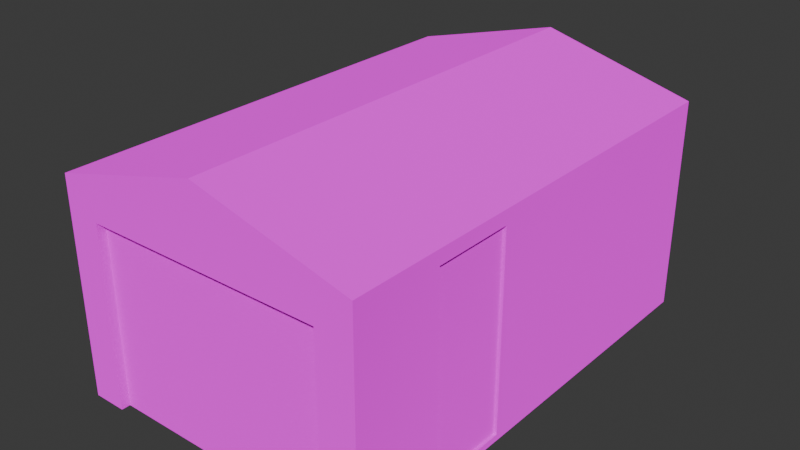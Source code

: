 # Source: garage.blend  (saved by Blender 4.3.34; exported with 4.5.12 LTS)
import bpy
from mathutils import Matrix  # noqa: F401  (used for matrix-valued properties, if any)

bpy.ops.wm.read_factory_settings(use_empty=True)
scene = bpy.context.scene
scene.name = 'Scene'

# ---- collections
col_collection = bpy.data.collections.new('Collection'); scene.collection.children.link(col_collection)

# ---- images (referenced by path relative to the original .blend; pixels are not part of the script)
import os
ASSET_DIR = os.environ.get("B2B_ASSET_DIR", "")  # directory of the original .blend (textures are referenced by path, not embedded)
HERE = os.path.dirname(os.path.abspath(__file__))  # packed textures are extracted next to this script under _unpacked/

def load_image(name, relpath, width, height, colorspace="sRGB"):
    """Load a texture the original file referenced (path relative to the .blend, or extracted next to this script)."""
    p = next((c for c in (os.path.join(HERE, relpath), os.path.join(ASSET_DIR, relpath)) if relpath and os.path.exists(c)), "")
    if p:
        img = bpy.data.images.load(p, check_existing=True)
        img.name = name
    else:  # same state as the original file: an image datablock whose file is absent (Cycles renders it pink)
        img = bpy.data.images.new(name, width, height)
        img.source = "FILE"
        img.filepath = "//" + (relpath or name)
    img.colorspace_settings.name = colorspace
    return img
img_garage_png_001 = load_image('garage.png.001', 'garage.png', 1024, 1024, 'sRGB')

# ---- materials (node trees are filled in below, after node groups)
mat_material = bpy.data.materials.new('Material')
mat_material.alpha_threshold = 0.0
mat_material.roughness = 0.5
mat_material.line_color = (0.0, 0.0, 0.0, 1.0)

# ---- material node trees
mat_material.use_nodes = True; mat_material.node_tree.nodes.clear()
_N = mat_material.node_tree.nodes; _L = mat_material.node_tree.links
n0 = _N.new('ShaderNodeOutputMaterial'); n0.name = 'Material Output'; n0.location = (300, 300)
n1 = _N.new('ShaderNodeBsdfDiffuse'); n1.name = 'Diffuse BSDF'; n1.location = (10, 300)
n1.inputs[1].default_value = 0.5
n2 = _N.new('ShaderNodeTexImage'); n2.name = 'Image Texture'; n2.location = (-280, 278)
n2.image = img_garage_png_001
n2.interpolation = 'Closest'
_L.new(n1.outputs[0], n0.inputs[0])
_L.new(n2.outputs[0], n1.inputs[0])
n0.is_active_output = True

# ---- world
world_world = bpy.data.worlds.new('World'); scene.world = world_world
world_world.use_nodes = True; world_world.node_tree.nodes.clear()
_N = world_world.node_tree.nodes; _L = world_world.node_tree.links
n0 = _N.new('ShaderNodeOutputWorld'); n0.name = 'World Output'; n0.location = (300, 300)
n1 = _N.new('ShaderNodeBackground'); n1.name = 'Background'; n1.location = (10, 300)
n1.inputs[0].default_value = (0.05088, 0.05088, 0.05088, 1.0)
_L.new(n1.outputs[0], n0.inputs[0])
n0.is_active_output = True
world_world.color = (0.05088, 0.05088, 0.05088)
world_world.sun_shadow_jitter_overblur = 0.0

# ---- meshes
me_cube = bpy.data.meshes.new('Cube')
me_cube.from_pydata([(1.0, 1.508, 1.4), (1.0, 1.508, 0.0), (1.0, -1.508, 1.4), (1.0, -1.508, 0.0), (-1.0, 1.508, 1.4), (-1.0, 1.508, 0.0), (-1.0, -1.508, 1.4), (-1.0, -1.508, 0.0), (0.0, 1.508, 0.0), (0.0, -1.508, 1.663), (0.0, 1.508, 1.663), (-1.0, 0.93, 0.0), (1.0, 0.93, 1.4), (-1.0, 0.93, 1.4), (1.0, 0.93, 0.0), (0.0, 0.93, 1.663), (1.0, 1.508, 1.337), (-1.0, -1.508, 1.337), (1.0, -1.508, 1.337), (-1.0, 1.508, 1.337), (0.0, 1.508, 1.588), (0.0, -1.508, 1.588), (1.0, 0.93, 1.337), (-1.0, 0.93, 1.337), (1.0, 1.508, 1.264), (1.0, -1.508, 1.264), (-1.0, 1.508, 1.264), (0.0, 1.508, 1.264), (0.0, -1.508, 1.264), (1.0, 0.93, 1.264), (-1.0, 0.93, 1.264), (-1.0, -1.508, 1.264), (-0.8462, 1.508, 0.0), (-0.8462, -1.508, 1.44), (-0.8462, -1.508, 0.0), (-0.8462, 1.508, 1.44), (-0.8462, 0.93, 1.44), (-0.8462, 1.508, 1.375), (-0.8462, -1.508, 1.375), (-0.8462, -1.508, 1.264), (-0.8462, 1.508, 1.264), (0.8367, -1.508, 0.0), (0.8367, 1.508, 1.443), (0.8367, 1.508, 0.0), (0.8367, -1.508, 1.443), (0.8367, 0.93, 1.443), (0.8367, -1.508, 1.378), (0.8367, 1.508, 1.378), (0.8367, 1.508, 1.264), (0.8367, -1.508, 1.264), (0.0, -1.508, 1.264), (-0.8462, -1.508, 0.0), (-0.8462, -1.508, 1.264), (0.8367, -1.508, 0.0), (0.8367, -1.508, 1.264), (-0.7812, -1.508, 0.0), (-0.7812, -1.508, 1.264), (0.7655, -1.508, 1.264), (0.7655, -1.508, 0.0), (0.0, -1.508, 1.179), (-0.8462, -1.508, 1.179), (0.8367, -1.508, 1.179), (-0.7812, -1.508, 1.179), (0.7655, -1.508, 1.179), (-0.7812, -1.452, 0.0), (0.0, -1.452, 0.0), (0.0, -1.452, 1.179), (-0.7812, -1.452, 1.179), (0.7655, -1.452, 0.0), (0.7655, -1.452, 1.179), (1.0, -1.508, 0.0), (1.0, 0.93, 0.0), (1.0, -1.508, 1.337), (1.0, 0.93, 1.337), (1.0, -1.508, 1.264), (1.0, 0.93, 1.264), (1.0, -0.387, 0.0), (1.0, -0.387, 1.337), (1.0, -0.387, 1.264), (1.0, -1.508, 1.31), (1.0, 0.93, 1.31), (1.0, -0.387, 1.31), (1.0, -0.9151, 0.0), (1.0, -0.9151, 1.337), (1.0, -0.9151, 1.264), (1.0, -0.9151, 1.31), (1.0, -1.508, 0.04039), (1.0, 0.93, 0.04039), (1.0, -0.387, 0.04039), (1.0, -0.9151, 0.04039), (0.981, -0.387, 1.31), (0.981, -0.387, 1.264), (0.981, -0.9151, 1.264), (0.981, -0.9151, 1.31), (0.981, -0.387, 0.04039), (0.981, -0.9151, 0.04039)], [], [(36, 13, 6, 33), (38, 33, 6, 17), (23, 13, 4, 19), (22, 12, 2, 18), (47, 42, 0, 16), (37, 35, 10, 20), (46, 44, 9, 21), (45, 15, 9, 44), (42, 10, 15, 45), (16, 0, 12, 22), (17, 6, 13, 23), (35, 4, 13, 36), (31, 17, 23, 30), (24, 16, 22, 29), (49, 46, 21, 28), (40, 37, 20, 27), (48, 47, 16, 24), (80, 73, 77, 81), (30, 23, 19, 26), (39, 38, 17, 31), (34, 39, 31, 7), (11, 30, 26, 5), (87, 75, 78, 88), (43, 48, 24, 1), (32, 40, 27, 8), (61, 54, 57, 63), (1, 24, 29, 14), (7, 31, 30, 11), (5, 26, 40, 32), (59, 50, 56, 62), (28, 21, 38, 39), (26, 19, 37, 40), (10, 35, 36, 15), (19, 4, 35, 37), (21, 9, 33, 38), (15, 36, 33, 9), (3, 25, 49, 41), (8, 27, 48, 43), (27, 20, 47, 48), (25, 18, 46, 49), (0, 42, 45, 12), (12, 45, 44, 2), (18, 2, 44, 46), (20, 10, 42, 47), (63, 57, 50, 59), (62, 56, 52, 60), (55, 62, 60, 51), (63, 59, 66, 69), (53, 61, 63, 58), (68, 69, 66, 65), (65, 66, 67, 64), (59, 62, 67, 66), (62, 55, 64, 67), (58, 63, 69, 68), (85, 83, 72, 79), (89, 84, 74, 86), (84, 85, 79, 74), (75, 80, 81, 78), (78, 81, 90, 91), (88, 78, 91, 94), (81, 77, 83, 85), (76, 88, 89, 82), (82, 89, 86, 70), (71, 87, 88, 76), (91, 90, 93, 92), (94, 91, 92, 95), (81, 85, 93, 90), (84, 89, 95, 92), (85, 84, 92, 93), (89, 88, 94, 95)])
_uv = me_cube.uv_layers.new(name='UVMap')
_uv.uv.foreach_set('vector', [0.298, 0.1533, 0.298, 0.1114, 0.8302, 0.1114, 0.8302, 0.1533, 0.1291, 0.4989, 0.1291, 0.5209, 0.06008, 0.5037, 0.06008, 0.4825, 0.2246, 0.9556, 0.2247, 0.9711, 0.06696, 0.973, 0.06696, 0.9573, 0.7759, 0.9455, 0.7761, 0.9604, 0.0564, 0.9684, 0.0564, 0.9529, 0.9059, 0.9679, 0.9059, 0.9554, 0.9379, 0.9558, 0.9379, 0.9679, 0.9078, 0.9679, 0.9078, 0.9554, 0.7421, 0.9532, 0.7421, 0.9682, 0.8777, 0.4999, 0.8777, 0.522, 0.5088, 0.6157, 0.5088, 0.5895, 0.298, 0.3392, 0.298, 0.1114, 0.8302, 0.1114, 0.8302, 0.3392, 0.1718, 0.3392, 0.1718, 0.1114, 0.298, 0.1114, 0.298, 0.3392, 0.9465, 0.9438, 0.9468, 0.9585, 0.7761, 0.9604, 0.7759, 0.9455, 0.9465, 0.9438, 0.9468, 0.9585, 0.504, 0.9665, 0.5039, 0.9511, 0.1718, 0.1533, 0.1718, 0.1114, 0.298, 0.1114, 0.298, 0.1533, 0.9463, 0.9268, 0.9465, 0.9438, 0.5039, 0.9511, 0.5039, 0.9335, 0.9463, 0.9268, 0.9465, 0.9438, 0.7759, 0.9455, 0.7757, 0.9284, 0.8777, 0.4619, 0.8777, 0.4999, 0.5088, 0.5895, 0.5088, 0.4619, 0.9031, 0.8787, 0.9031, 0.8998, 0.7421, 0.9532, 0.7421, 0.8884, 0.9013, 0.8788, 0.9013, 0.9004, 0.9324, 0.8901, 0.9324, 0.8763, 0.7759, 0.9393, 0.7759, 0.9455, 0.3872, 0.9495, 0.3872, 0.9431, 0.2246, 0.9377, 0.2246, 0.9556, 0.06696, 0.9573, 0.06696, 0.9393, 0.1291, 0.4617, 0.1291, 0.4989, 0.06008, 0.4825, 0.06008, 0.4581, 0.1291, 0.03392, 0.1291, 0.4617, 0.06008, 0.4601, 0.06008, 0.03392, 0.2237, 0.6265, 0.2245, 0.938, 0.06706, 0.939, 0.06696, 0.6254, 0.7722, 0.6398, 0.7755, 0.9291, 0.3872, 0.932, 0.3856, 0.6373, 0.9013, 0.6357, 0.9013, 0.8788, 0.9324, 0.8776, 0.9324, 0.6357, 0.9031, 0.6357, 0.9031, 0.8787, 0.7421, 0.8884, 0.7421, 0.6357, 0.8777, 0.4329, 0.8777, 0.4619, 0.8463, 0.4619, 0.8463, 0.4329, 0.9418, 0.6314, 0.9462, 0.9271, 0.7758, 0.9281, 0.7721, 0.6303, 0.9418, 0.6314, 0.9461, 0.9275, 0.5041, 0.9328, 0.503, 0.6265, 0.9324, 0.6357, 0.9324, 0.8776, 0.9031, 0.8787, 0.9031, 0.6357, 0.5088, 0.4329, 0.5088, 0.4619, 0.1582, 0.4617, 0.1582, 0.4328, 0.5088, 0.4619, 0.5088, 0.5895, 0.1291, 0.4989, 0.1291, 0.4617, 0.9324, 0.8763, 0.9324, 0.8901, 0.9031, 0.8998, 0.9031, 0.8787, 0.1718, 0.3837, 0.1718, 0.1533, 0.298, 0.1533, 0.298, 0.3837, 0.9379, 0.9679, 0.9379, 0.9558, 0.9078, 0.9554, 0.9078, 0.9679, 0.5088, 0.5895, 0.5088, 0.6157, 0.1291, 0.5209, 0.1291, 0.4989, 0.298, 0.3837, 0.298, 0.1533, 0.8302, 0.1533, 0.8302, 0.3837, 0.9497, 0.03392, 0.9497, 0.4601, 0.8777, 0.4619, 0.8777, 0.03392, 0.7421, 0.6357, 0.7421, 0.8884, 0.9013, 0.8788, 0.9013, 0.6357, 0.7421, 0.8884, 0.7421, 0.9532, 0.9013, 0.9004, 0.9013, 0.8788, 0.9497, 0.4581, 0.9497, 0.4825, 0.8777, 0.4999, 0.8777, 0.4619, 0.1718, 0.3837, 0.1718, 0.3392, 0.298, 0.3392, 0.298, 0.3837, 0.298, 0.3837, 0.298, 0.3392, 0.8302, 0.3392, 0.8302, 0.3837, 0.9497, 0.4825, 0.9497, 0.5037, 0.8777, 0.522, 0.8777, 0.4999, 0.7421, 0.9682, 0.7421, 0.9532, 0.9059, 0.9554, 0.9059, 0.9679, 0.8463, 0.4329, 0.8463, 0.4619, 0.5088, 0.4619, 0.5088, 0.4329, 0.1582, 0.4328, 0.1582, 0.4617, 0.1291, 0.4617, 0.1291, 0.4328, 0.1582, 0.03392, 0.1582, 0.4328, 0.1291, 0.4328, 0.1291, 0.03392, 0.8463, 0.4329, 0.5088, 0.4329, 0.5088, 0.4329, 0.8463, 0.4329, 0.8777, 0.03392, 0.8777, 0.4329, 0.8463, 0.4329, 0.8463, 0.03392, 0.8463, 0.03392, 0.8463, 0.4329, 0.5088, 0.4329, 0.5088, 0.03392, 0.5088, 0.03392, 0.5088, 0.4329, 0.1582, 0.4328, 0.1582, 0.03392, 0.5088, 0.4329, 0.1582, 0.4328, 0.1582, 0.4328, 0.5088, 0.4329, 0.1582, 0.4328, 0.1582, 0.03392, 0.1582, 0.03392, 0.1582, 0.4328, 0.8463, 0.03392, 0.8463, 0.4329, 0.8463, 0.4329, 0.8463, 0.03392, 0.2314, 0.9447, 0.2314, 0.9511, 0.0564, 0.9529, 0.0564, 0.9464, 0.2305, 0.6364, 0.2314, 0.9333, 0.05662, 0.9344, 0.05641, 0.6352, 0.2314, 0.9333, 0.2314, 0.9447, 0.0564, 0.9464, 0.0564, 0.9351, 0.7757, 0.9284, 0.7759, 0.9393, 0.3872, 0.9431, 0.3872, 0.932, 0.3872, 0.932, 0.3872, 0.9431, 0.3872, 0.9431, 0.3872, 0.932, 0.3856, 0.6373, 0.3872, 0.932, 0.3872, 0.932, 0.3856, 0.6373, 0.3872, 0.9431, 0.3872, 0.9495, 0.2314, 0.9511, 0.2314, 0.9447, 0.3855, 0.6276, 0.3856, 0.6373, 0.2305, 0.6364, 0.2305, 0.6266, 0.2305, 0.6266, 0.2305, 0.6364, 0.05641, 0.6352, 0.0564, 0.6254, 0.7721, 0.6303, 0.7722, 0.6398, 0.3856, 0.6373, 0.3855, 0.6276, 0.3872, 0.932, 0.3872, 0.9431, 0.2314, 0.9447, 0.2314, 0.9333, 0.3856, 0.6373, 0.3872, 0.932, 0.2314, 0.9333, 0.2305, 0.6364, 0.3872, 0.9431, 0.2314, 0.9447, 0.2314, 0.9447, 0.3872, 0.9431, 0.2314, 0.9333, 0.2305, 0.6364, 0.2305, 0.6364, 0.2314, 0.9333, 0.2314, 0.9447, 0.2314, 0.9333, 0.2314, 0.9333, 0.2314, 0.9447, 0.2305, 0.6364, 0.3856, 0.6373, 0.3856, 0.6373, 0.2305, 0.6364])
me_cube.materials.append(mat_material)
me_cube.use_mirror_vertex_groups = False
me_cube.update()

# ---- objects
ob_cube = bpy.data.objects.new('Cube', me_cube)

# ---- transforms, parenting, visibility, modifiers, constraints
ob_cube.location = (0.0, 0.0, 0.0)
ob_cube.lock_rotations_4d = False
ob_cube.empty_display_type = 'ARROWS'
ob_cube.lineart.crease_threshold = 0.0

# ---- collection membership
col_collection.objects.link(ob_cube)

# ---- scene / render settings (as saved in the file)
scene.frame_start = 1; scene.frame_end = 250; scene.frame_set(1)
scene.render.engine = 'BLENDER_EEVEE_NEXT'
bpy.context.view_layer.update()

# ---- added for rendering (the .blend has no active camera and no usable light): camera, sun
cam_auto = bpy.data.cameras.new('AutoCamera')
cam_auto.lens = 50.0
cam_auto.sensor_width = 36.0
cam_auto.clip_end = 1000.0
ob_auto_camera = bpy.data.objects.new('AutoCamera', cam_auto)
scene.collection.objects.link(ob_auto_camera)
ob_auto_camera.location = (3.68507, -4.42208, 3.77956)
ob_auto_camera.rotation_euler = (1.09748, -7.21219e-08, 0.694738)
scene.camera = ob_auto_camera
light_auto_sun = bpy.data.lights.new('AutoSun', 'SUN')
light_auto_sun.energy = 3.0
light_auto_sun.angle = 0.0523599
ob_auto_sun = bpy.data.objects.new('AutoSun', light_auto_sun)
scene.collection.objects.link(ob_auto_sun)
ob_auto_sun.rotation_euler = (0.872665, 0.174533, 0.523599)
bpy.context.view_layer.update()
